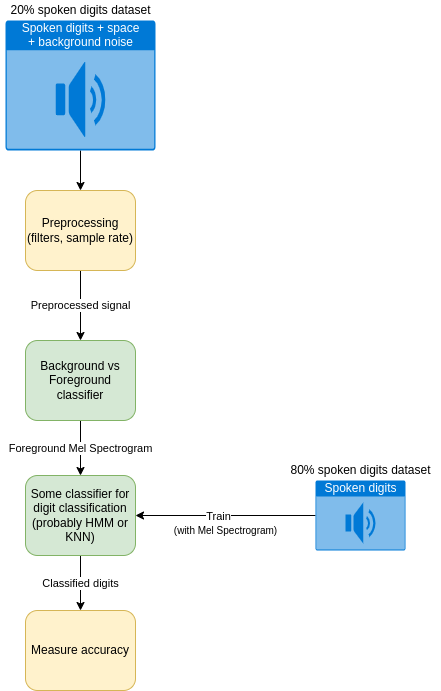

The diagram above was exported from draw.io. Its source (the exported page's mxGraphModel, read from the mxfile embedded in the PNG):
<mxGraphModel dx="1161" dy="771" grid="1" gridSize="10" guides="1" tooltips="1" connect="1" arrows="1" fold="1" page="1" pageScale="1" pageWidth="850" pageHeight="1100" background="#ffffff" math="0" shadow="0">
  <root>
    <mxCell id="0" />
    <mxCell id="1" parent="0" />
    <mxCell id="kt_7THOywHMBP3y1z7LV-13" style="edgeStyle=orthogonalEdgeStyle;rounded=0;orthogonalLoop=1;jettySize=auto;html=1;entryX=0.5;entryY=0;entryDx=0;entryDy=0;strokeColor=#000000;" parent="1" source="kt_7THOywHMBP3y1z7LV-1" target="kt_7THOywHMBP3y1z7LV-12" edge="1">
      <mxGeometry relative="1" as="geometry" />
    </mxCell>
    <mxCell id="kt_7THOywHMBP3y1z7LV-1" value="&lt;div&gt;Spoken digits + space&lt;/div&gt;&lt;div&gt; + background noise&lt;/div&gt;" style="html=1;strokeColor=none;fillColor=#0079D6;labelPosition=center;verticalLabelPosition=middle;verticalAlign=top;align=center;fontSize=12;outlineConnect=0;spacingTop=-6;fontColor=#FFFFFF;sketch=0;shape=mxgraph.sitemap.audio;" parent="1" vertex="1">
      <mxGeometry x="220" y="110" width="150" height="130" as="geometry" />
    </mxCell>
    <mxCell id="kt_7THOywHMBP3y1z7LV-17" value="&lt;font color=&quot;#000000&quot; style=&quot;background-color: rgb(255 , 255 , 255)&quot;&gt;Foreground Mel Spectrogram&lt;/font&gt;" style="edgeStyle=orthogonalEdgeStyle;rounded=0;orthogonalLoop=1;jettySize=auto;html=1;strokeColor=#000000;" parent="1" source="kt_7THOywHMBP3y1z7LV-3" target="kt_7THOywHMBP3y1z7LV-6" edge="1">
      <mxGeometry relative="1" as="geometry" />
    </mxCell>
    <mxCell id="kt_7THOywHMBP3y1z7LV-3" value="&lt;font color=&quot;#000000&quot;&gt;Background vs Foreground classifier&lt;/font&gt;" style="rounded=1;whiteSpace=wrap;html=1;fillColor=#d5e8d4;strokeColor=#82b366;" parent="1" vertex="1">
      <mxGeometry x="240" y="430" width="110" height="80" as="geometry" />
    </mxCell>
    <mxCell id="kt_7THOywHMBP3y1z7LV-5" value="&lt;font color=&quot;#000000&quot;&gt;20% spoken digits dataset&lt;/font&gt;" style="text;html=1;align=center;verticalAlign=middle;resizable=0;points=[];autosize=1;strokeColor=none;fillColor=none;" parent="1" vertex="1">
      <mxGeometry x="215" y="90" width="160" height="20" as="geometry" />
    </mxCell>
    <mxCell id="kt_7THOywHMBP3y1z7LV-18" value="&lt;font color=&quot;#000000&quot; style=&quot;background-color: rgb(255 , 255 , 255)&quot;&gt;Classified digits&lt;/font&gt;" style="edgeStyle=orthogonalEdgeStyle;rounded=0;orthogonalLoop=1;jettySize=auto;html=1;strokeColor=#000000;" parent="1" source="kt_7THOywHMBP3y1z7LV-6" target="kt_7THOywHMBP3y1z7LV-15" edge="1">
      <mxGeometry relative="1" as="geometry">
        <Array as="points">
          <mxPoint x="295" y="675" />
          <mxPoint x="295" y="675" />
        </Array>
      </mxGeometry>
    </mxCell>
    <mxCell id="kt_7THOywHMBP3y1z7LV-6" value="&lt;font color=&quot;#000000&quot;&gt;Some classifier for digit classification (probably HMM or KNN)&lt;/font&gt;" style="rounded=1;whiteSpace=wrap;html=1;fillColor=#d5e8d4;strokeColor=#82b366;" parent="1" vertex="1">
      <mxGeometry x="240" y="565" width="110" height="80" as="geometry" />
    </mxCell>
    <mxCell id="kt_7THOywHMBP3y1z7LV-10" style="edgeStyle=orthogonalEdgeStyle;rounded=0;orthogonalLoop=1;jettySize=auto;html=1;entryX=1;entryY=0.5;entryDx=0;entryDy=0;strokeColor=#000000;" parent="1" source="kt_7THOywHMBP3y1z7LV-8" target="kt_7THOywHMBP3y1z7LV-6" edge="1">
      <mxGeometry relative="1" as="geometry" />
    </mxCell>
    <mxCell id="kt_7THOywHMBP3y1z7LV-11" value="Train" style="edgeLabel;html=1;align=center;verticalAlign=middle;resizable=0;points=[];fontColor=#000000;labelBackgroundColor=#FFFFFF;" parent="kt_7THOywHMBP3y1z7LV-10" vertex="1" connectable="0">
      <mxGeometry x="0.2889" relative="1" as="geometry">
        <mxPoint x="18" as="offset" />
      </mxGeometry>
    </mxCell>
    <mxCell id="kt_7THOywHMBP3y1z7LV-8" value="&lt;div&gt;Spoken digits&lt;/div&gt;" style="html=1;strokeColor=none;fillColor=#0079D6;labelPosition=center;verticalLabelPosition=middle;verticalAlign=top;align=center;fontSize=12;outlineConnect=0;spacingTop=-6;fontColor=#FFFFFF;sketch=0;shape=mxgraph.sitemap.audio;" parent="1" vertex="1">
      <mxGeometry x="530" y="570" width="90" height="70" as="geometry" />
    </mxCell>
    <mxCell id="kt_7THOywHMBP3y1z7LV-9" value="&lt;font color=&quot;#000000&quot;&gt;80% spoken digits dataset&lt;/font&gt;" style="text;html=1;align=center;verticalAlign=middle;resizable=0;points=[];autosize=1;strokeColor=none;fillColor=none;" parent="1" vertex="1">
      <mxGeometry x="495" y="550" width="160" height="20" as="geometry" />
    </mxCell>
    <mxCell id="kt_7THOywHMBP3y1z7LV-14" value="&lt;font color=&quot;#000000&quot; style=&quot;background-color: rgb(255 , 255 , 255)&quot;&gt;Preprocessed signal&lt;/font&gt;" style="edgeStyle=orthogonalEdgeStyle;rounded=0;orthogonalLoop=1;jettySize=auto;html=1;strokeColor=#000000;" parent="1" source="kt_7THOywHMBP3y1z7LV-12" target="kt_7THOywHMBP3y1z7LV-3" edge="1">
      <mxGeometry relative="1" as="geometry" />
    </mxCell>
    <mxCell id="kt_7THOywHMBP3y1z7LV-12" value="&lt;div&gt;&lt;font color=&quot;#000000&quot;&gt;Preprocessing&lt;/font&gt;&lt;/div&gt;&lt;div&gt;&lt;font color=&quot;#000000&quot;&gt;(filters, sample rate)&lt;/font&gt;&lt;br&gt;&lt;/div&gt;" style="rounded=1;whiteSpace=wrap;html=1;fillColor=#fff2cc;strokeColor=#d6b656;glass=0;sketch=0;" parent="1" vertex="1">
      <mxGeometry x="240" y="280" width="110" height="80" as="geometry" />
    </mxCell>
    <mxCell id="kt_7THOywHMBP3y1z7LV-15" value="&lt;font color=&quot;#000000&quot;&gt;Measure accuracy&lt;/font&gt;" style="rounded=1;whiteSpace=wrap;html=1;fillColor=#fff2cc;strokeColor=#d6b656;" parent="1" vertex="1">
      <mxGeometry x="240" y="700" width="110" height="80" as="geometry" />
    </mxCell>
    <mxCell id="kt_7THOywHMBP3y1z7LV-19" value="(with Mel Spectrogram)" style="text;html=1;align=center;verticalAlign=middle;resizable=0;points=[];autosize=1;strokeColor=none;fillColor=none;fontSize=10;fontColor=#000000;" parent="1" vertex="1">
      <mxGeometry x="380" y="610" width="120" height="20" as="geometry" />
    </mxCell>
  </root>
</mxGraphModel>